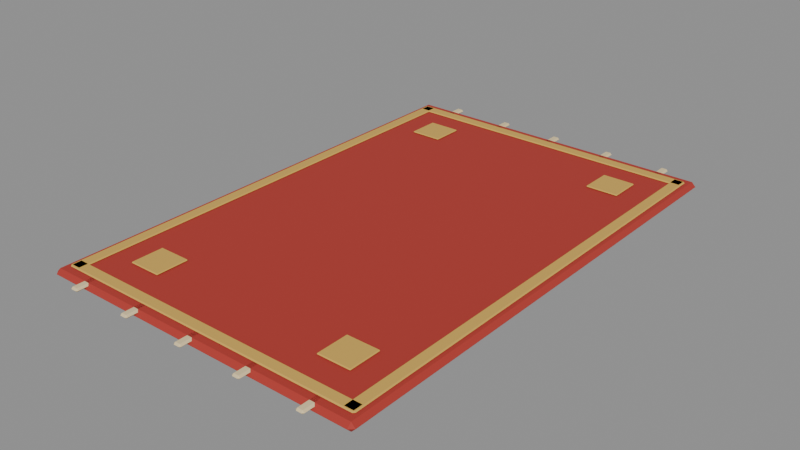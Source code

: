 # Source: rug.blend  (saved by Blender 5.2.44; exported with 4.5.12 LTS)
import bpy
from mathutils import Matrix  # noqa: F401  (used for matrix-valued properties, if any)

bpy.ops.wm.read_factory_settings(use_empty=True)
scene = bpy.context.scene
scene.name = 'Scene'

# ---- materials (node trees are filled in below, after node groups)
mat_crimson_fabric = bpy.data.materials.new('Crimson fabric')
mat_crimson_fabric.diffuse_color = (0.42, 0.035, 0.025, 1.0)
mat_warm_brass = bpy.data.materials.new('Warm brass')
mat_warm_brass.diffuse_color = (0.65, 0.4, 0.08, 1.0)
mat_parchment = bpy.data.materials.new('Parchment')
mat_parchment.diffuse_color = (0.78, 0.63, 0.35, 1.0)

# ---- material node trees
mat_crimson_fabric.use_nodes = True; mat_crimson_fabric.node_tree.nodes.clear()
_N = mat_crimson_fabric.node_tree.nodes; _L = mat_crimson_fabric.node_tree.links
n0 = _N.new('ShaderNodeBsdfPrincipled'); n0.name = 'Principled BSDF'; n0.location = (-200, 100)
n0.inputs[0].default_value = (0.42, 0.035, 0.025, 1.0)
n0.inputs[2].default_value = 0.82
n0.inputs[10].default_value = 0.005
n1 = _N.new('ShaderNodeOutputMaterial'); n1.name = 'Material Output'; n1.location = (200, 100)
_L.new(n0.outputs[0], n1.inputs[0])
n1.is_active_output = True
mat_warm_brass.use_nodes = True; mat_warm_brass.node_tree.nodes.clear()
_N = mat_warm_brass.node_tree.nodes; _L = mat_warm_brass.node_tree.links
n0 = _N.new('ShaderNodeBsdfPrincipled'); n0.name = 'Principled BSDF'; n0.location = (-200, 100)
n0.inputs[0].default_value = (0.65, 0.4, 0.08, 1.0)
n0.inputs[2].default_value = 0.82
n0.inputs[10].default_value = 0.005
n1 = _N.new('ShaderNodeOutputMaterial'); n1.name = 'Material Output'; n1.location = (200, 100)
_L.new(n0.outputs[0], n1.inputs[0])
n1.is_active_output = True
mat_parchment.use_nodes = True; mat_parchment.node_tree.nodes.clear()
_N = mat_parchment.node_tree.nodes; _L = mat_parchment.node_tree.links
n0 = _N.new('ShaderNodeBsdfPrincipled'); n0.name = 'Principled BSDF'; n0.location = (-200, 100)
n0.inputs[0].default_value = (0.78, 0.63, 0.35, 1.0)
n0.inputs[2].default_value = 0.82
n0.inputs[10].default_value = 0.005
n1 = _N.new('ShaderNodeOutputMaterial'); n1.name = 'Material Output'; n1.location = (200, 100)
_L.new(n0.outputs[0], n1.inputs[0])
n1.is_active_output = True

# ---- meshes
me_cube = bpy.data.meshes.new('Cube')
me_cube.from_pydata([(-0.5, -0.75, -0.0125), (-0.5, -0.75, 0.0125), (-0.5, 0.75, -0.0125), (-0.5, 0.75, 0.0125), (0.5, -0.75, -0.0125), (0.5, -0.75, 0.0125), (0.5, 0.75, -0.0125), (0.5, 0.75, 0.0125)], [], [(0, 1, 3, 2), (2, 3, 7, 6), (6, 7, 5, 4), (4, 5, 1, 0), (2, 6, 4, 0), (7, 3, 1, 5)])
_uv = me_cube.uv_layers.new(name='UVMap')
_uv.uv.foreach_set('vector', [0.375, 0.0, 0.625, 0.0, 0.625, 0.25, 0.375, 0.25, 0.375, 0.25, 0.625, 0.25, 0.625, 0.5, 0.375, 0.5, 0.375, 0.5, 0.625, 0.5, 0.625, 0.75, 0.375, 0.75, 0.375, 0.75, 0.625, 0.75, 0.625, 1.0, 0.375, 1.0, 0.125, 0.5, 0.375, 0.5, 0.375, 0.75, 0.125, 0.75, 0.625, 0.5, 0.875, 0.5, 0.875, 0.75, 0.625, 0.75])
me_cube.materials.append(mat_crimson_fabric)
me_cube.update()
me_cube_001 = bpy.data.meshes.new('Cube.001')
me_cube_001.from_pydata([(-0.0175, -0.715, -0.003), (-0.0175, -0.715, 0.003), (-0.0175, 0.715, -0.003), (-0.0175, 0.715, 0.003), (0.0175, -0.715, -0.003), (0.0175, -0.715, 0.003), (0.0175, 0.715, -0.003), (0.0175, 0.715, 0.003)], [], [(0, 1, 3, 2), (2, 3, 7, 6), (6, 7, 5, 4), (4, 5, 1, 0), (2, 6, 4, 0), (7, 3, 1, 5)])
_uv = me_cube_001.uv_layers.new(name='UVMap')
_uv.uv.foreach_set('vector', [0.375, 0.0, 0.625, 0.0, 0.625, 0.25, 0.375, 0.25, 0.375, 0.25, 0.625, 0.25, 0.625, 0.5, 0.375, 0.5, 0.375, 0.5, 0.625, 0.5, 0.625, 0.75, 0.375, 0.75, 0.375, 0.75, 0.625, 0.75, 0.625, 1.0, 0.375, 1.0, 0.125, 0.5, 0.375, 0.5, 0.375, 0.75, 0.125, 0.75, 0.625, 0.5, 0.875, 0.5, 0.875, 0.75, 0.625, 0.75])
me_cube_001.materials.append(mat_warm_brass)
me_cube_001.update()
me_cube_002 = bpy.data.meshes.new('Cube.002')
me_cube_002.from_pydata([(-0.0175, -0.715, -0.003), (-0.0175, -0.715, 0.003), (-0.0175, 0.715, -0.003), (-0.0175, 0.715, 0.003), (0.0175, -0.715, -0.003), (0.0175, -0.715, 0.003), (0.0175, 0.715, -0.003), (0.0175, 0.715, 0.003)], [], [(0, 1, 3, 2), (2, 3, 7, 6), (6, 7, 5, 4), (4, 5, 1, 0), (2, 6, 4, 0), (7, 3, 1, 5)])
_uv = me_cube_002.uv_layers.new(name='UVMap')
_uv.uv.foreach_set('vector', [0.375, 0.0, 0.625, 0.0, 0.625, 0.25, 0.375, 0.25, 0.375, 0.25, 0.625, 0.25, 0.625, 0.5, 0.375, 0.5, 0.375, 0.5, 0.625, 0.5, 0.625, 0.75, 0.375, 0.75, 0.375, 0.75, 0.625, 0.75, 0.625, 1.0, 0.375, 1.0, 0.125, 0.5, 0.375, 0.5, 0.375, 0.75, 0.125, 0.75, 0.625, 0.5, 0.875, 0.5, 0.875, 0.75, 0.625, 0.75])
me_cube_002.materials.append(mat_warm_brass)
me_cube_002.update()
me_cube_003 = bpy.data.meshes.new('Cube.003')
me_cube_003.from_pydata([(-0.475, -0.0175, -0.003), (-0.475, -0.0175, 0.003), (-0.475, 0.0175, -0.003), (-0.475, 0.0175, 0.003), (0.475, -0.0175, -0.003), (0.475, -0.0175, 0.003), (0.475, 0.0175, -0.003), (0.475, 0.0175, 0.003)], [], [(0, 1, 3, 2), (2, 3, 7, 6), (6, 7, 5, 4), (4, 5, 1, 0), (2, 6, 4, 0), (7, 3, 1, 5)])
_uv = me_cube_003.uv_layers.new(name='UVMap')
_uv.uv.foreach_set('vector', [0.375, 0.0, 0.625, 0.0, 0.625, 0.25, 0.375, 0.25, 0.375, 0.25, 0.625, 0.25, 0.625, 0.5, 0.375, 0.5, 0.375, 0.5, 0.625, 0.5, 0.625, 0.75, 0.375, 0.75, 0.375, 0.75, 0.625, 0.75, 0.625, 1.0, 0.375, 1.0, 0.125, 0.5, 0.375, 0.5, 0.375, 0.75, 0.125, 0.75, 0.625, 0.5, 0.875, 0.5, 0.875, 0.75, 0.625, 0.75])
me_cube_003.materials.append(mat_warm_brass)
me_cube_003.update()
me_cube_004 = bpy.data.meshes.new('Cube.004')
me_cube_004.from_pydata([(-0.475, -0.0175, -0.003), (-0.475, -0.0175, 0.003), (-0.475, 0.0175, -0.003), (-0.475, 0.0175, 0.003), (0.475, -0.0175, -0.003), (0.475, -0.0175, 0.003), (0.475, 0.0175, -0.003), (0.475, 0.0175, 0.003)], [], [(0, 1, 3, 2), (2, 3, 7, 6), (6, 7, 5, 4), (4, 5, 1, 0), (2, 6, 4, 0), (7, 3, 1, 5)])
_uv = me_cube_004.uv_layers.new(name='UVMap')
_uv.uv.foreach_set('vector', [0.375, 0.0, 0.625, 0.0, 0.625, 0.25, 0.375, 0.25, 0.375, 0.25, 0.625, 0.25, 0.625, 0.5, 0.375, 0.5, 0.375, 0.5, 0.625, 0.5, 0.625, 0.75, 0.375, 0.75, 0.375, 0.75, 0.625, 0.75, 0.625, 1.0, 0.375, 1.0, 0.125, 0.5, 0.375, 0.5, 0.375, 0.75, 0.125, 0.75, 0.625, 0.5, 0.875, 0.5, 0.875, 0.75, 0.625, 0.75])
me_cube_004.materials.append(mat_warm_brass)
me_cube_004.update()
me_cube_005 = bpy.data.meshes.new('Cube.005')
me_cube_005.from_pydata([(-0.0125, -0.0375, -0.005), (-0.0125, -0.0375, 0.005), (-0.0125, 0.0375, -0.005), (-0.0125, 0.0375, 0.005), (0.0125, -0.0375, -0.005), (0.0125, -0.0375, 0.005), (0.0125, 0.0375, -0.005), (0.0125, 0.0375, 0.005)], [], [(0, 1, 3, 2), (2, 3, 7, 6), (6, 7, 5, 4), (4, 5, 1, 0), (2, 6, 4, 0), (7, 3, 1, 5)])
_uv = me_cube_005.uv_layers.new(name='UVMap')
_uv.uv.foreach_set('vector', [0.375, 0.0, 0.625, 0.0, 0.625, 0.25, 0.375, 0.25, 0.375, 0.25, 0.625, 0.25, 0.625, 0.5, 0.375, 0.5, 0.375, 0.5, 0.625, 0.5, 0.625, 0.75, 0.375, 0.75, 0.375, 0.75, 0.625, 0.75, 0.625, 1.0, 0.375, 1.0, 0.125, 0.5, 0.375, 0.5, 0.375, 0.75, 0.125, 0.75, 0.625, 0.5, 0.875, 0.5, 0.875, 0.75, 0.625, 0.75])
me_cube_005.materials.append(mat_parchment)
me_cube_005.update()
me_cube_006 = bpy.data.meshes.new('Cube.006')
me_cube_006.from_pydata([(-0.0125, -0.0375, -0.005), (-0.0125, -0.0375, 0.005), (-0.0125, 0.0375, -0.005), (-0.0125, 0.0375, 0.005), (0.0125, -0.0375, -0.005), (0.0125, -0.0375, 0.005), (0.0125, 0.0375, -0.005), (0.0125, 0.0375, 0.005)], [], [(0, 1, 3, 2), (2, 3, 7, 6), (6, 7, 5, 4), (4, 5, 1, 0), (2, 6, 4, 0), (7, 3, 1, 5)])
_uv = me_cube_006.uv_layers.new(name='UVMap')
_uv.uv.foreach_set('vector', [0.375, 0.0, 0.625, 0.0, 0.625, 0.25, 0.375, 0.25, 0.375, 0.25, 0.625, 0.25, 0.625, 0.5, 0.375, 0.5, 0.375, 0.5, 0.625, 0.5, 0.625, 0.75, 0.375, 0.75, 0.375, 0.75, 0.625, 0.75, 0.625, 1.0, 0.375, 1.0, 0.125, 0.5, 0.375, 0.5, 0.375, 0.75, 0.125, 0.75, 0.625, 0.5, 0.875, 0.5, 0.875, 0.75, 0.625, 0.75])
me_cube_006.materials.append(mat_parchment)
me_cube_006.update()
me_cube_007 = bpy.data.meshes.new('Cube.007')
me_cube_007.from_pydata([(-0.0125, -0.0375, -0.005), (-0.0125, -0.0375, 0.005), (-0.0125, 0.0375, -0.005), (-0.0125, 0.0375, 0.005), (0.0125, -0.0375, -0.005), (0.0125, -0.0375, 0.005), (0.0125, 0.0375, -0.005), (0.0125, 0.0375, 0.005)], [], [(0, 1, 3, 2), (2, 3, 7, 6), (6, 7, 5, 4), (4, 5, 1, 0), (2, 6, 4, 0), (7, 3, 1, 5)])
_uv = me_cube_007.uv_layers.new(name='UVMap')
_uv.uv.foreach_set('vector', [0.375, 0.0, 0.625, 0.0, 0.625, 0.25, 0.375, 0.25, 0.375, 0.25, 0.625, 0.25, 0.625, 0.5, 0.375, 0.5, 0.375, 0.5, 0.625, 0.5, 0.625, 0.75, 0.375, 0.75, 0.375, 0.75, 0.625, 0.75, 0.625, 1.0, 0.375, 1.0, 0.125, 0.5, 0.375, 0.5, 0.375, 0.75, 0.125, 0.75, 0.625, 0.5, 0.875, 0.5, 0.875, 0.75, 0.625, 0.75])
me_cube_007.materials.append(mat_parchment)
me_cube_007.update()
me_cube_008 = bpy.data.meshes.new('Cube.008')
me_cube_008.from_pydata([(-0.0125, -0.0375, -0.005), (-0.0125, -0.0375, 0.005), (-0.0125, 0.0375, -0.005), (-0.0125, 0.0375, 0.005), (0.0125, -0.0375, -0.005), (0.0125, -0.0375, 0.005), (0.0125, 0.0375, -0.005), (0.0125, 0.0375, 0.005)], [], [(0, 1, 3, 2), (2, 3, 7, 6), (6, 7, 5, 4), (4, 5, 1, 0), (2, 6, 4, 0), (7, 3, 1, 5)])
_uv = me_cube_008.uv_layers.new(name='UVMap')
_uv.uv.foreach_set('vector', [0.375, 0.0, 0.625, 0.0, 0.625, 0.25, 0.375, 0.25, 0.375, 0.25, 0.625, 0.25, 0.625, 0.5, 0.375, 0.5, 0.375, 0.5, 0.625, 0.5, 0.625, 0.75, 0.375, 0.75, 0.375, 0.75, 0.625, 0.75, 0.625, 1.0, 0.375, 1.0, 0.125, 0.5, 0.375, 0.5, 0.375, 0.75, 0.125, 0.75, 0.625, 0.5, 0.875, 0.5, 0.875, 0.75, 0.625, 0.75])
me_cube_008.materials.append(mat_parchment)
me_cube_008.update()
me_cube_009 = bpy.data.meshes.new('Cube.009')
me_cube_009.from_pydata([(-0.0125, -0.0375, -0.005), (-0.0125, -0.0375, 0.005), (-0.0125, 0.0375, -0.005), (-0.0125, 0.0375, 0.005), (0.0125, -0.0375, -0.005), (0.0125, -0.0375, 0.005), (0.0125, 0.0375, -0.005), (0.0125, 0.0375, 0.005)], [], [(0, 1, 3, 2), (2, 3, 7, 6), (6, 7, 5, 4), (4, 5, 1, 0), (2, 6, 4, 0), (7, 3, 1, 5)])
_uv = me_cube_009.uv_layers.new(name='UVMap')
_uv.uv.foreach_set('vector', [0.375, 0.0, 0.625, 0.0, 0.625, 0.25, 0.375, 0.25, 0.375, 0.25, 0.625, 0.25, 0.625, 0.5, 0.375, 0.5, 0.375, 0.5, 0.625, 0.5, 0.625, 0.75, 0.375, 0.75, 0.375, 0.75, 0.625, 0.75, 0.625, 1.0, 0.375, 1.0, 0.125, 0.5, 0.375, 0.5, 0.375, 0.75, 0.125, 0.75, 0.625, 0.5, 0.875, 0.5, 0.875, 0.75, 0.625, 0.75])
me_cube_009.materials.append(mat_parchment)
me_cube_009.update()
me_cube_010 = bpy.data.meshes.new('Cube.010')
me_cube_010.from_pydata([(-0.0125, -0.0375, -0.005), (-0.0125, -0.0375, 0.005), (-0.0125, 0.0375, -0.005), (-0.0125, 0.0375, 0.005), (0.0125, -0.0375, -0.005), (0.0125, -0.0375, 0.005), (0.0125, 0.0375, -0.005), (0.0125, 0.0375, 0.005)], [], [(0, 1, 3, 2), (2, 3, 7, 6), (6, 7, 5, 4), (4, 5, 1, 0), (2, 6, 4, 0), (7, 3, 1, 5)])
_uv = me_cube_010.uv_layers.new(name='UVMap')
_uv.uv.foreach_set('vector', [0.375, 0.0, 0.625, 0.0, 0.625, 0.25, 0.375, 0.25, 0.375, 0.25, 0.625, 0.25, 0.625, 0.5, 0.375, 0.5, 0.375, 0.5, 0.625, 0.5, 0.625, 0.75, 0.375, 0.75, 0.375, 0.75, 0.625, 0.75, 0.625, 1.0, 0.375, 1.0, 0.125, 0.5, 0.375, 0.5, 0.375, 0.75, 0.125, 0.75, 0.625, 0.5, 0.875, 0.5, 0.875, 0.75, 0.625, 0.75])
me_cube_010.materials.append(mat_parchment)
me_cube_010.update()
me_cube_011 = bpy.data.meshes.new('Cube.011')
me_cube_011.from_pydata([(-0.0125, -0.0375, -0.005), (-0.0125, -0.0375, 0.005), (-0.0125, 0.0375, -0.005), (-0.0125, 0.0375, 0.005), (0.0125, -0.0375, -0.005), (0.0125, -0.0375, 0.005), (0.0125, 0.0375, -0.005), (0.0125, 0.0375, 0.005)], [], [(0, 1, 3, 2), (2, 3, 7, 6), (6, 7, 5, 4), (4, 5, 1, 0), (2, 6, 4, 0), (7, 3, 1, 5)])
_uv = me_cube_011.uv_layers.new(name='UVMap')
_uv.uv.foreach_set('vector', [0.375, 0.0, 0.625, 0.0, 0.625, 0.25, 0.375, 0.25, 0.375, 0.25, 0.625, 0.25, 0.625, 0.5, 0.375, 0.5, 0.375, 0.5, 0.625, 0.5, 0.625, 0.75, 0.375, 0.75, 0.375, 0.75, 0.625, 0.75, 0.625, 1.0, 0.375, 1.0, 0.125, 0.5, 0.375, 0.5, 0.375, 0.75, 0.125, 0.75, 0.625, 0.5, 0.875, 0.5, 0.875, 0.75, 0.625, 0.75])
me_cube_011.materials.append(mat_parchment)
me_cube_011.update()
me_cube_012 = bpy.data.meshes.new('Cube.012')
me_cube_012.from_pydata([(-0.0125, -0.0375, -0.005), (-0.0125, -0.0375, 0.005), (-0.0125, 0.0375, -0.005), (-0.0125, 0.0375, 0.005), (0.0125, -0.0375, -0.005), (0.0125, -0.0375, 0.005), (0.0125, 0.0375, -0.005), (0.0125, 0.0375, 0.005)], [], [(0, 1, 3, 2), (2, 3, 7, 6), (6, 7, 5, 4), (4, 5, 1, 0), (2, 6, 4, 0), (7, 3, 1, 5)])
_uv = me_cube_012.uv_layers.new(name='UVMap')
_uv.uv.foreach_set('vector', [0.375, 0.0, 0.625, 0.0, 0.625, 0.25, 0.375, 0.25, 0.375, 0.25, 0.625, 0.25, 0.625, 0.5, 0.375, 0.5, 0.375, 0.5, 0.625, 0.5, 0.625, 0.75, 0.375, 0.75, 0.375, 0.75, 0.625, 0.75, 0.625, 1.0, 0.375, 1.0, 0.125, 0.5, 0.375, 0.5, 0.375, 0.75, 0.125, 0.75, 0.625, 0.5, 0.875, 0.5, 0.875, 0.75, 0.625, 0.75])
me_cube_012.materials.append(mat_parchment)
me_cube_012.update()
me_cube_013 = bpy.data.meshes.new('Cube.013')
me_cube_013.from_pydata([(-0.0125, -0.0375, -0.005), (-0.0125, -0.0375, 0.005), (-0.0125, 0.0375, -0.005), (-0.0125, 0.0375, 0.005), (0.0125, -0.0375, -0.005), (0.0125, -0.0375, 0.005), (0.0125, 0.0375, -0.005), (0.0125, 0.0375, 0.005)], [], [(0, 1, 3, 2), (2, 3, 7, 6), (6, 7, 5, 4), (4, 5, 1, 0), (2, 6, 4, 0), (7, 3, 1, 5)])
_uv = me_cube_013.uv_layers.new(name='UVMap')
_uv.uv.foreach_set('vector', [0.375, 0.0, 0.625, 0.0, 0.625, 0.25, 0.375, 0.25, 0.375, 0.25, 0.625, 0.25, 0.625, 0.5, 0.375, 0.5, 0.375, 0.5, 0.625, 0.5, 0.625, 0.75, 0.375, 0.75, 0.375, 0.75, 0.625, 0.75, 0.625, 1.0, 0.375, 1.0, 0.125, 0.5, 0.375, 0.5, 0.375, 0.75, 0.125, 0.75, 0.625, 0.5, 0.875, 0.5, 0.875, 0.75, 0.625, 0.75])
me_cube_013.materials.append(mat_parchment)
me_cube_013.update()
me_cube_014 = bpy.data.meshes.new('Cube.014')
me_cube_014.from_pydata([(-0.0125, -0.0375, -0.005), (-0.0125, -0.0375, 0.005), (-0.0125, 0.0375, -0.005), (-0.0125, 0.0375, 0.005), (0.0125, -0.0375, -0.005), (0.0125, -0.0375, 0.005), (0.0125, 0.0375, -0.005), (0.0125, 0.0375, 0.005)], [], [(0, 1, 3, 2), (2, 3, 7, 6), (6, 7, 5, 4), (4, 5, 1, 0), (2, 6, 4, 0), (7, 3, 1, 5)])
_uv = me_cube_014.uv_layers.new(name='UVMap')
_uv.uv.foreach_set('vector', [0.375, 0.0, 0.625, 0.0, 0.625, 0.25, 0.375, 0.25, 0.375, 0.25, 0.625, 0.25, 0.625, 0.5, 0.375, 0.5, 0.375, 0.5, 0.625, 0.5, 0.625, 0.75, 0.375, 0.75, 0.375, 0.75, 0.625, 0.75, 0.625, 1.0, 0.375, 1.0, 0.125, 0.5, 0.375, 0.5, 0.375, 0.75, 0.125, 0.75, 0.625, 0.5, 0.875, 0.5, 0.875, 0.75, 0.625, 0.75])
me_cube_014.materials.append(mat_parchment)
me_cube_014.update()
me_cube_015 = bpy.data.meshes.new('Cube.015')
me_cube_015.from_pydata([(-0.05, -0.05, -0.0025), (-0.05, -0.05, 0.0025), (-0.05, 0.05, -0.0025), (-0.05, 0.05, 0.0025), (0.05, -0.05, -0.0025), (0.05, -0.05, 0.0025), (0.05, 0.05, -0.0025), (0.05, 0.05, 0.0025)], [], [(0, 1, 3, 2), (2, 3, 7, 6), (6, 7, 5, 4), (4, 5, 1, 0), (2, 6, 4, 0), (7, 3, 1, 5)])
_uv = me_cube_015.uv_layers.new(name='UVMap')
_uv.uv.foreach_set('vector', [0.375, 0.0, 0.625, 0.0, 0.625, 0.25, 0.375, 0.25, 0.375, 0.25, 0.625, 0.25, 0.625, 0.5, 0.375, 0.5, 0.375, 0.5, 0.625, 0.5, 0.625, 0.75, 0.375, 0.75, 0.375, 0.75, 0.625, 0.75, 0.625, 1.0, 0.375, 1.0, 0.125, 0.5, 0.375, 0.5, 0.375, 0.75, 0.125, 0.75, 0.625, 0.5, 0.875, 0.5, 0.875, 0.75, 0.625, 0.75])
me_cube_015.materials.append(mat_warm_brass)
me_cube_015.update()
me_cube_016 = bpy.data.meshes.new('Cube.016')
me_cube_016.from_pydata([(-0.05, -0.05, -0.0025), (-0.05, -0.05, 0.0025), (-0.05, 0.05, -0.0025), (-0.05, 0.05, 0.0025), (0.05, -0.05, -0.0025), (0.05, -0.05, 0.0025), (0.05, 0.05, -0.0025), (0.05, 0.05, 0.0025)], [], [(0, 1, 3, 2), (2, 3, 7, 6), (6, 7, 5, 4), (4, 5, 1, 0), (2, 6, 4, 0), (7, 3, 1, 5)])
_uv = me_cube_016.uv_layers.new(name='UVMap')
_uv.uv.foreach_set('vector', [0.375, 0.0, 0.625, 0.0, 0.625, 0.25, 0.375, 0.25, 0.375, 0.25, 0.625, 0.25, 0.625, 0.5, 0.375, 0.5, 0.375, 0.5, 0.625, 0.5, 0.625, 0.75, 0.375, 0.75, 0.375, 0.75, 0.625, 0.75, 0.625, 1.0, 0.375, 1.0, 0.125, 0.5, 0.375, 0.5, 0.375, 0.75, 0.125, 0.75, 0.625, 0.5, 0.875, 0.5, 0.875, 0.75, 0.625, 0.75])
me_cube_016.materials.append(mat_warm_brass)
me_cube_016.update()
me_cube_017 = bpy.data.meshes.new('Cube.017')
me_cube_017.from_pydata([(-0.05, -0.05, -0.0025), (-0.05, -0.05, 0.0025), (-0.05, 0.05, -0.0025), (-0.05, 0.05, 0.0025), (0.05, -0.05, -0.0025), (0.05, -0.05, 0.0025), (0.05, 0.05, -0.0025), (0.05, 0.05, 0.0025)], [], [(0, 1, 3, 2), (2, 3, 7, 6), (6, 7, 5, 4), (4, 5, 1, 0), (2, 6, 4, 0), (7, 3, 1, 5)])
_uv = me_cube_017.uv_layers.new(name='UVMap')
_uv.uv.foreach_set('vector', [0.375, 0.0, 0.625, 0.0, 0.625, 0.25, 0.375, 0.25, 0.375, 0.25, 0.625, 0.25, 0.625, 0.5, 0.375, 0.5, 0.375, 0.5, 0.625, 0.5, 0.625, 0.75, 0.375, 0.75, 0.375, 0.75, 0.625, 0.75, 0.625, 1.0, 0.375, 1.0, 0.125, 0.5, 0.375, 0.5, 0.375, 0.75, 0.125, 0.75, 0.625, 0.5, 0.875, 0.5, 0.875, 0.75, 0.625, 0.75])
me_cube_017.materials.append(mat_warm_brass)
me_cube_017.update()
me_cube_018 = bpy.data.meshes.new('Cube.018')
me_cube_018.from_pydata([(-0.05, -0.05, -0.0025), (-0.05, -0.05, 0.0025), (-0.05, 0.05, -0.0025), (-0.05, 0.05, 0.0025), (0.05, -0.05, -0.0025), (0.05, -0.05, 0.0025), (0.05, 0.05, -0.0025), (0.05, 0.05, 0.0025)], [], [(0, 1, 3, 2), (2, 3, 7, 6), (6, 7, 5, 4), (4, 5, 1, 0), (2, 6, 4, 0), (7, 3, 1, 5)])
_uv = me_cube_018.uv_layers.new(name='UVMap')
_uv.uv.foreach_set('vector', [0.375, 0.0, 0.625, 0.0, 0.625, 0.25, 0.375, 0.25, 0.375, 0.25, 0.625, 0.25, 0.625, 0.5, 0.375, 0.5, 0.375, 0.5, 0.625, 0.5, 0.625, 0.75, 0.375, 0.75, 0.375, 0.75, 0.625, 0.75, 0.625, 1.0, 0.375, 1.0, 0.125, 0.5, 0.375, 0.5, 0.375, 0.75, 0.125, 0.75, 0.625, 0.5, 0.875, 0.5, 0.875, 0.75, 0.625, 0.75])
me_cube_018.materials.append(mat_warm_brass)
me_cube_018.update()

# ---- objects
ob_crimson_carpet = bpy.data.objects.new('Crimson carpet', me_cube)
ob_gold_long_border = bpy.data.objects.new('Gold long border', me_cube_001)
ob_gold_long_border_001 = bpy.data.objects.new('Gold long border.001', me_cube_002)
ob_gold_end_border = bpy.data.objects.new('Gold end border', me_cube_003)
ob_gold_end_border_001 = bpy.data.objects.new('Gold end border.001', me_cube_004)
ob_carpet_fringe = bpy.data.objects.new('Carpet fringe', me_cube_005)
ob_carpet_fringe_001 = bpy.data.objects.new('Carpet fringe.001', me_cube_006)
ob_carpet_fringe_002 = bpy.data.objects.new('Carpet fringe.002', me_cube_007)
ob_carpet_fringe_003 = bpy.data.objects.new('Carpet fringe.003', me_cube_008)
ob_carpet_fringe_004 = bpy.data.objects.new('Carpet fringe.004', me_cube_009)
ob_carpet_fringe_005 = bpy.data.objects.new('Carpet fringe.005', me_cube_010)
ob_carpet_fringe_006 = bpy.data.objects.new('Carpet fringe.006', me_cube_011)
ob_carpet_fringe_007 = bpy.data.objects.new('Carpet fringe.007', me_cube_012)
ob_carpet_fringe_008 = bpy.data.objects.new('Carpet fringe.008', me_cube_013)
ob_carpet_fringe_009 = bpy.data.objects.new('Carpet fringe.009', me_cube_014)
ob_corner_embroidery = bpy.data.objects.new('Corner embroidery', me_cube_015)
ob_corner_embroidery_001 = bpy.data.objects.new('Corner embroidery.001', me_cube_016)
ob_corner_embroidery_002 = bpy.data.objects.new('Corner embroidery.002', me_cube_017)
ob_corner_embroidery_003 = bpy.data.objects.new('Corner embroidery.003', me_cube_018)

# ---- transforms, parenting, visibility, modifiers, constraints
ob_crimson_carpet.location = (0.0, 0.0, 0.0125)
_m = ob_crimson_carpet.modifiers.new('Soft chunky edges', 'BEVEL')
_m.width = 0.012
_m.width_pct = 0.012
ob_gold_long_border.location = (-0.46, 0.0, 0.027)
_m = ob_gold_long_border.modifiers.new('Soft chunky edges', 'BEVEL')
_m.width = 0.012
_m.width_pct = 0.012
ob_gold_long_border_001.location = (0.46, 0.0, 0.027)
_m = ob_gold_long_border_001.modifiers.new('Soft chunky edges', 'BEVEL')
_m.width = 0.012
_m.width_pct = 0.012
ob_gold_end_border.location = (0.0, -0.7, 0.027)
_m = ob_gold_end_border.modifiers.new('Soft chunky edges', 'BEVEL')
_m.width = 0.012
_m.width_pct = 0.012
ob_gold_end_border_001.location = (0.0, 0.7, 0.027)
_m = ob_gold_end_border_001.modifiers.new('Soft chunky edges', 'BEVEL')
_m.width = 0.012
_m.width_pct = 0.012
ob_carpet_fringe.location = (-0.38, -0.74, 0.02)
_m = ob_carpet_fringe.modifiers.new('Soft chunky edges', 'BEVEL')
_m.width = 0.012
_m.width_pct = 0.012
ob_carpet_fringe_001.location = (-0.38, 0.74, 0.02)
_m = ob_carpet_fringe_001.modifiers.new('Soft chunky edges', 'BEVEL')
_m.width = 0.012
_m.width_pct = 0.012
ob_carpet_fringe_002.location = (-0.19, -0.74, 0.02)
_m = ob_carpet_fringe_002.modifiers.new('Soft chunky edges', 'BEVEL')
_m.width = 0.012
_m.width_pct = 0.012
ob_carpet_fringe_003.location = (-0.19, 0.74, 0.02)
_m = ob_carpet_fringe_003.modifiers.new('Soft chunky edges', 'BEVEL')
_m.width = 0.012
_m.width_pct = 0.012
ob_carpet_fringe_004.location = (0.0, -0.74, 0.02)
_m = ob_carpet_fringe_004.modifiers.new('Soft chunky edges', 'BEVEL')
_m.width = 0.012
_m.width_pct = 0.012
ob_carpet_fringe_005.location = (0.0, 0.74, 0.02)
_m = ob_carpet_fringe_005.modifiers.new('Soft chunky edges', 'BEVEL')
_m.width = 0.012
_m.width_pct = 0.012
ob_carpet_fringe_006.location = (0.19, -0.74, 0.02)
_m = ob_carpet_fringe_006.modifiers.new('Soft chunky edges', 'BEVEL')
_m.width = 0.012
_m.width_pct = 0.012
ob_carpet_fringe_007.location = (0.19, 0.74, 0.02)
_m = ob_carpet_fringe_007.modifiers.new('Soft chunky edges', 'BEVEL')
_m.width = 0.012
_m.width_pct = 0.012
ob_carpet_fringe_008.location = (0.38, -0.74, 0.02)
_m = ob_carpet_fringe_008.modifiers.new('Soft chunky edges', 'BEVEL')
_m.width = 0.012
_m.width_pct = 0.012
ob_carpet_fringe_009.location = (0.38, 0.74, 0.02)
_m = ob_carpet_fringe_009.modifiers.new('Soft chunky edges', 'BEVEL')
_m.width = 0.012
_m.width_pct = 0.012
ob_corner_embroidery.location = (-0.32, -0.56, 0.028)
_m = ob_corner_embroidery.modifiers.new('Soft chunky edges', 'BEVEL')
_m.width = 0.012
_m.width_pct = 0.012
ob_corner_embroidery_001.location = (-0.32, 0.56, 0.028)
_m = ob_corner_embroidery_001.modifiers.new('Soft chunky edges', 'BEVEL')
_m.width = 0.012
_m.width_pct = 0.012
ob_corner_embroidery_002.location = (0.32, -0.56, 0.028)
_m = ob_corner_embroidery_002.modifiers.new('Soft chunky edges', 'BEVEL')
_m.width = 0.012
_m.width_pct = 0.012
ob_corner_embroidery_003.location = (0.32, 0.56, 0.028)
_m = ob_corner_embroidery_003.modifiers.new('Soft chunky edges', 'BEVEL')
_m.width = 0.012
_m.width_pct = 0.012

# ---- collection membership
scene.collection.objects.link(ob_crimson_carpet)
scene.collection.objects.link(ob_gold_long_border)
scene.collection.objects.link(ob_gold_long_border_001)
scene.collection.objects.link(ob_gold_end_border)
scene.collection.objects.link(ob_gold_end_border_001)
scene.collection.objects.link(ob_carpet_fringe)
scene.collection.objects.link(ob_carpet_fringe_001)
scene.collection.objects.link(ob_carpet_fringe_002)
scene.collection.objects.link(ob_carpet_fringe_003)
scene.collection.objects.link(ob_carpet_fringe_004)
scene.collection.objects.link(ob_carpet_fringe_005)
scene.collection.objects.link(ob_carpet_fringe_006)
scene.collection.objects.link(ob_carpet_fringe_007)
scene.collection.objects.link(ob_carpet_fringe_008)
scene.collection.objects.link(ob_carpet_fringe_009)
scene.collection.objects.link(ob_corner_embroidery)
scene.collection.objects.link(ob_corner_embroidery_001)
scene.collection.objects.link(ob_corner_embroidery_002)
scene.collection.objects.link(ob_corner_embroidery_003)

# ---- scene / render settings (as saved in the file)
scene.frame_start = 1; scene.frame_end = 250; scene.frame_set(1)
scene.render.engine = 'BLENDER_EEVEE_NEXT'
scene.render.bake_bias = 0.0
scene.render.bake_samples = 0
scene.render.compositor_device = 'GPU'
scene.eevee.use_volume_custom_range = False
scene.eevee.fast_gi_thickness_near = 0.1
scene.eevee.fast_gi_thickness_far = 0.0
scene.eevee.ray_tracing_options.screen_trace_thickness = 0.1
bpy.context.view_layer.update()

# ---- added for rendering (the .blend has no active camera and no usable light): camera, sun + grey world if the file has none
cam_auto = bpy.data.cameras.new('AutoCamera')
cam_auto.lens = 50.0
cam_auto.sensor_width = 36.0
cam_auto.clip_end = 1000.0
ob_auto_camera = bpy.data.objects.new('AutoCamera', cam_auto)
scene.collection.objects.link(ob_auto_camera)
ob_auto_camera.location = (1.71078, -2.05293, 1.38387)
ob_auto_camera.rotation_euler = (1.09748, -7.21219e-08, 0.694738)
scene.camera = ob_auto_camera
light_auto_sun = bpy.data.lights.new('AutoSun', 'SUN')
light_auto_sun.energy = 3.0
light_auto_sun.angle = 0.0523599
ob_auto_sun = bpy.data.objects.new('AutoSun', light_auto_sun)
scene.collection.objects.link(ob_auto_sun)
ob_auto_sun.rotation_euler = (0.872665, 0.174533, 0.523599)
if scene.world is None:
    world_auto = bpy.data.worlds.new('AutoWorld')
    world_auto.color = (0.3, 0.3, 0.3)
    scene.world = world_auto
bpy.context.view_layer.update()
